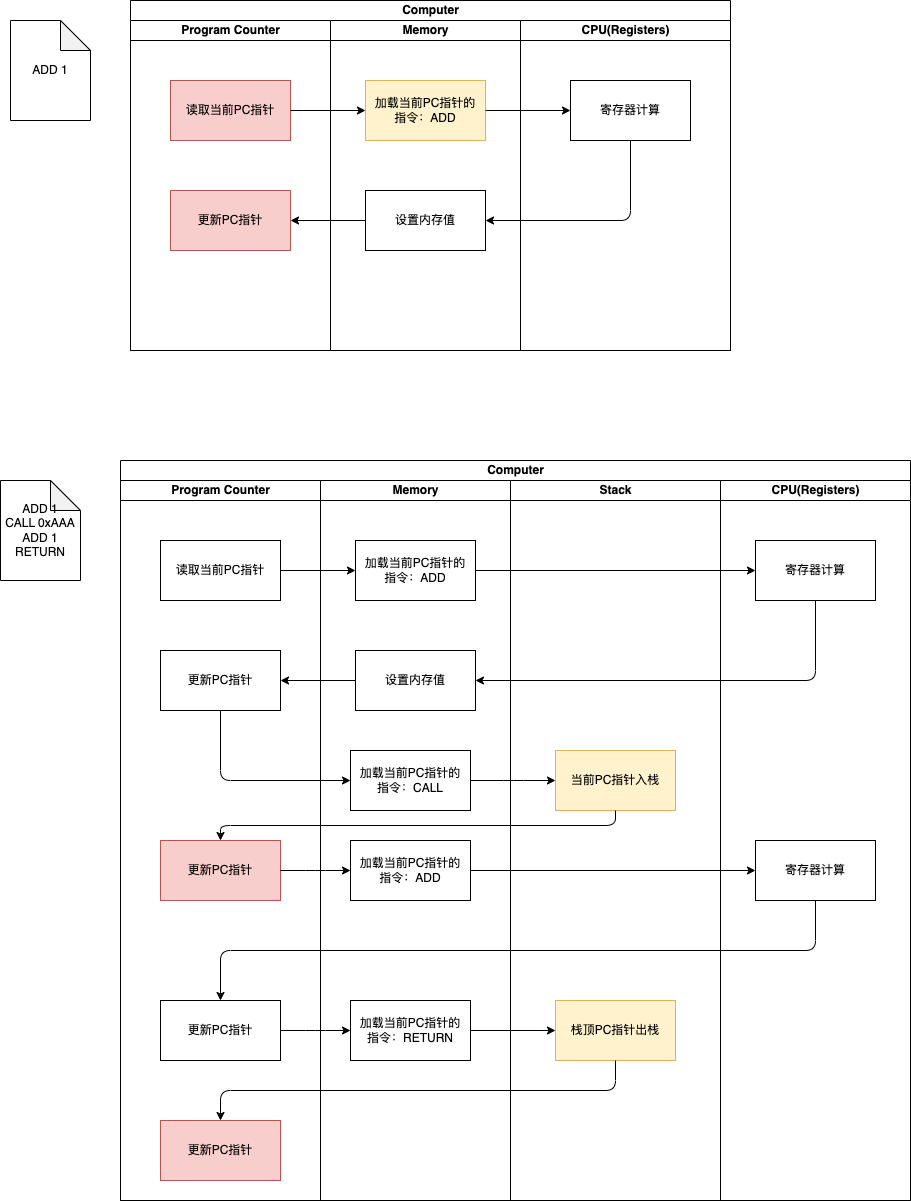

The diagram above was exported from draw.io. Its source (the exported page's mxGraphModel, read from the mxfile embedded in the PNG):
<mxGraphModel dx="690" dy="497" grid="1" gridSize="10" guides="1" tooltips="1" connect="1" arrows="1" fold="1" page="1" pageScale="1" pageWidth="850" pageHeight="1100" math="0" shadow="0">
  <root>
    <mxCell id="0" />
    <mxCell id="1" parent="0" />
    <mxCell id="7" value="Computer" style="swimlane;childLayout=stackLayout;resizeParent=1;resizeParentMax=0;startSize=20;html=1;" parent="1" vertex="1">
      <mxGeometry x="140" y="210" width="600" height="350" as="geometry" />
    </mxCell>
    <mxCell id="8" value="Program Counter" style="swimlane;startSize=20;html=1;" parent="7" vertex="1">
      <mxGeometry y="20" width="200" height="330" as="geometry" />
    </mxCell>
    <mxCell id="13" value="读取当前PC指针" style="rounded=0;whiteSpace=wrap;html=1;fillColor=#f8cecc;strokeColor=#b85450;" parent="8" vertex="1">
      <mxGeometry x="40" y="60" width="120" height="60" as="geometry" />
    </mxCell>
    <mxCell id="24" value="更新PC指针" style="rounded=0;whiteSpace=wrap;html=1;fillColor=#f8cecc;strokeColor=#b85450;" parent="8" vertex="1">
      <mxGeometry x="40" y="170" width="120" height="60" as="geometry" />
    </mxCell>
    <mxCell id="9" value="Memory" style="swimlane;startSize=20;html=1;" parent="7" vertex="1">
      <mxGeometry x="200" y="20" width="190" height="330" as="geometry" />
    </mxCell>
    <mxCell id="18" value="加载当前PC指针的&lt;br&gt;指令：ADD" style="rounded=0;whiteSpace=wrap;html=1;fillColor=#fff2cc;strokeColor=#d6b656;" parent="9" vertex="1">
      <mxGeometry x="35" y="60" width="120" height="60" as="geometry" />
    </mxCell>
    <mxCell id="23" value="设置内存值" style="rounded=0;whiteSpace=wrap;html=1;" parent="9" vertex="1">
      <mxGeometry x="35" y="170" width="120" height="60" as="geometry" />
    </mxCell>
    <mxCell id="10" value="CPU(Registers)" style="swimlane;startSize=20;html=1;" parent="7" vertex="1">
      <mxGeometry x="390" y="20" width="210" height="330" as="geometry" />
    </mxCell>
    <mxCell id="20" value="寄存器计算" style="rounded=0;whiteSpace=wrap;html=1;" parent="10" vertex="1">
      <mxGeometry x="50" y="60" width="120" height="60" as="geometry" />
    </mxCell>
    <mxCell id="19" style="edgeStyle=none;html=1;entryX=0;entryY=0.5;entryDx=0;entryDy=0;" parent="7" source="13" target="18" edge="1">
      <mxGeometry relative="1" as="geometry" />
    </mxCell>
    <mxCell id="21" style="edgeStyle=none;html=1;entryX=0;entryY=0.5;entryDx=0;entryDy=0;" parent="7" source="18" target="20" edge="1">
      <mxGeometry relative="1" as="geometry" />
    </mxCell>
    <mxCell id="25" style="edgeStyle=none;html=1;entryX=1;entryY=0.5;entryDx=0;entryDy=0;" parent="7" source="23" target="24" edge="1">
      <mxGeometry relative="1" as="geometry" />
    </mxCell>
    <mxCell id="26" style="edgeStyle=elbowEdgeStyle;html=1;entryX=1;entryY=0.5;entryDx=0;entryDy=0;exitX=0.5;exitY=1;exitDx=0;exitDy=0;" parent="7" source="20" target="23" edge="1">
      <mxGeometry relative="1" as="geometry">
        <Array as="points">
          <mxPoint x="500" y="180" />
        </Array>
      </mxGeometry>
    </mxCell>
    <mxCell id="27" value="Computer" style="swimlane;childLayout=stackLayout;resizeParent=1;resizeParentMax=0;startSize=20;html=1;" parent="1" vertex="1">
      <mxGeometry x="130" y="670" width="790" height="740" as="geometry" />
    </mxCell>
    <mxCell id="28" value="Program Counter" style="swimlane;startSize=20;html=1;" parent="27" vertex="1">
      <mxGeometry y="20" width="200" height="720" as="geometry" />
    </mxCell>
    <mxCell id="29" value="读取当前PC指针" style="rounded=0;whiteSpace=wrap;html=1;" parent="28" vertex="1">
      <mxGeometry x="40" y="60" width="120" height="60" as="geometry" />
    </mxCell>
    <mxCell id="30" value="更新PC指针" style="rounded=0;whiteSpace=wrap;html=1;" parent="28" vertex="1">
      <mxGeometry x="40" y="170" width="120" height="60" as="geometry" />
    </mxCell>
    <mxCell id="48" value="更新PC指针" style="rounded=0;whiteSpace=wrap;html=1;fillColor=#f8cecc;strokeColor=#b85450;" parent="28" vertex="1">
      <mxGeometry x="40" y="360" width="120" height="60" as="geometry" />
    </mxCell>
    <mxCell id="56" value="更新PC指针" style="rounded=0;whiteSpace=wrap;html=1;" parent="28" vertex="1">
      <mxGeometry x="40" y="520" width="120" height="60" as="geometry" />
    </mxCell>
    <mxCell id="62" value="更新PC指针" style="rounded=0;whiteSpace=wrap;html=1;fillColor=#f8cecc;strokeColor=#b85450;" parent="28" vertex="1">
      <mxGeometry x="40" y="640" width="120" height="60" as="geometry" />
    </mxCell>
    <mxCell id="31" value="Memory" style="swimlane;startSize=20;html=1;" parent="27" vertex="1">
      <mxGeometry x="200" y="20" width="190" height="720" as="geometry" />
    </mxCell>
    <mxCell id="32" value="加载当前PC指针的&lt;br&gt;指令：ADD" style="rounded=0;whiteSpace=wrap;html=1;" parent="31" vertex="1">
      <mxGeometry x="35" y="60" width="120" height="60" as="geometry" />
    </mxCell>
    <mxCell id="33" value="设置内存值" style="rounded=0;whiteSpace=wrap;html=1;" parent="31" vertex="1">
      <mxGeometry x="35" y="170" width="120" height="60" as="geometry" />
    </mxCell>
    <mxCell id="44" value="加载当前PC指针的&lt;br&gt;指令：CALL" style="rounded=0;whiteSpace=wrap;html=1;" parent="31" vertex="1">
      <mxGeometry x="30" y="270" width="120" height="60" as="geometry" />
    </mxCell>
    <mxCell id="49" value="加载当前PC指针的&lt;br&gt;指令：ADD" style="rounded=0;whiteSpace=wrap;html=1;" parent="31" vertex="1">
      <mxGeometry x="30" y="360" width="120" height="60" as="geometry" />
    </mxCell>
    <mxCell id="57" value="加载当前PC指针的&lt;br&gt;指令：RETURN" style="rounded=0;whiteSpace=wrap;html=1;" parent="31" vertex="1">
      <mxGeometry x="30" y="520" width="120" height="60" as="geometry" />
    </mxCell>
    <mxCell id="58" style="edgeStyle=elbowEdgeStyle;elbow=vertical;html=1;entryX=0;entryY=0.5;entryDx=0;entryDy=0;" parent="27" source="56" target="57" edge="1">
      <mxGeometry relative="1" as="geometry" />
    </mxCell>
    <mxCell id="34" value="Stack" style="swimlane;startSize=20;html=1;" parent="27" vertex="1">
      <mxGeometry x="390" y="20" width="210" height="720" as="geometry" />
    </mxCell>
    <mxCell id="46" value="当前PC指针入栈" style="rounded=0;whiteSpace=wrap;html=1;fillColor=#fff2cc;strokeColor=#d6b656;" parent="34" vertex="1">
      <mxGeometry x="45" y="270" width="120" height="60" as="geometry" />
    </mxCell>
    <mxCell id="60" value="栈顶PC指针出栈" style="rounded=0;whiteSpace=wrap;html=1;fillColor=#fff2cc;strokeColor=#d6b656;" parent="34" vertex="1">
      <mxGeometry x="45" y="520" width="120" height="60" as="geometry" />
    </mxCell>
    <mxCell id="36" style="edgeStyle=none;html=1;entryX=0;entryY=0.5;entryDx=0;entryDy=0;" parent="27" source="29" target="32" edge="1">
      <mxGeometry relative="1" as="geometry" />
    </mxCell>
    <mxCell id="37" style="edgeStyle=none;html=1;entryX=0;entryY=0.5;entryDx=0;entryDy=0;" parent="27" source="32" target="41" edge="1">
      <mxGeometry relative="1" as="geometry">
        <mxPoint x="440" y="110" as="targetPoint" />
      </mxGeometry>
    </mxCell>
    <mxCell id="38" style="edgeStyle=none;html=1;entryX=1;entryY=0.5;entryDx=0;entryDy=0;" parent="27" source="33" target="30" edge="1">
      <mxGeometry relative="1" as="geometry" />
    </mxCell>
    <mxCell id="40" value="CPU(Registers)" style="swimlane;startSize=20;html=1;" parent="27" vertex="1">
      <mxGeometry x="600" y="20" width="190" height="720" as="geometry" />
    </mxCell>
    <mxCell id="41" value="寄存器计算" style="rounded=0;whiteSpace=wrap;html=1;" parent="40" vertex="1">
      <mxGeometry x="35" y="60" width="120" height="60" as="geometry" />
    </mxCell>
    <mxCell id="51" value="寄存器计算" style="rounded=0;whiteSpace=wrap;html=1;" parent="40" vertex="1">
      <mxGeometry x="35" y="360" width="120" height="60" as="geometry" />
    </mxCell>
    <mxCell id="45" style="edgeStyle=elbowEdgeStyle;html=1;exitX=0.5;exitY=1;exitDx=0;exitDy=0;entryX=0;entryY=0.5;entryDx=0;entryDy=0;" parent="27" source="30" target="44" edge="1">
      <mxGeometry relative="1" as="geometry">
        <Array as="points">
          <mxPoint x="100" y="290" />
        </Array>
      </mxGeometry>
    </mxCell>
    <mxCell id="47" style="edgeStyle=elbowEdgeStyle;html=1;" parent="27" source="44" target="46" edge="1">
      <mxGeometry relative="1" as="geometry" />
    </mxCell>
    <mxCell id="50" style="edgeStyle=elbowEdgeStyle;html=1;entryX=0;entryY=0.5;entryDx=0;entryDy=0;" parent="27" source="48" target="49" edge="1">
      <mxGeometry relative="1" as="geometry" />
    </mxCell>
    <mxCell id="43" style="edgeStyle=elbowEdgeStyle;html=1;entryX=1;entryY=0.5;entryDx=0;entryDy=0;exitX=0.5;exitY=1;exitDx=0;exitDy=0;elbow=vertical;" parent="27" source="41" target="33" edge="1">
      <mxGeometry relative="1" as="geometry">
        <mxPoint x="695" y="190" as="targetPoint" />
        <Array as="points">
          <mxPoint x="530" y="220" />
        </Array>
      </mxGeometry>
    </mxCell>
    <mxCell id="54" style="edgeStyle=elbowEdgeStyle;elbow=vertical;html=1;entryX=0;entryY=0.5;entryDx=0;entryDy=0;" parent="27" source="49" target="51" edge="1">
      <mxGeometry relative="1" as="geometry" />
    </mxCell>
    <mxCell id="59" style="edgeStyle=elbowEdgeStyle;elbow=vertical;html=1;entryX=0.5;entryY=0;entryDx=0;entryDy=0;" parent="27" source="51" target="56" edge="1">
      <mxGeometry relative="1" as="geometry" />
    </mxCell>
    <mxCell id="61" style="edgeStyle=elbowEdgeStyle;elbow=vertical;html=1;entryX=0;entryY=0.5;entryDx=0;entryDy=0;" parent="27" source="57" target="60" edge="1">
      <mxGeometry relative="1" as="geometry" />
    </mxCell>
    <mxCell id="64" style="edgeStyle=elbowEdgeStyle;elbow=vertical;html=1;" parent="27" source="60" target="62" edge="1">
      <mxGeometry relative="1" as="geometry" />
    </mxCell>
    <mxCell id="68" style="edgeStyle=elbowEdgeStyle;elbow=vertical;html=1;entryX=0.5;entryY=0;entryDx=0;entryDy=0;" parent="27" source="46" target="48" edge="1">
      <mxGeometry relative="1" as="geometry" />
    </mxCell>
    <mxCell id="53" value="ADD 1&lt;br&gt;CALL 0xAAA&lt;br&gt;ADD 1&lt;br&gt;RETURN" style="shape=note;whiteSpace=wrap;html=1;backgroundOutline=1;darkOpacity=0.05;" parent="1" vertex="1">
      <mxGeometry x="10" y="690" width="80" height="100" as="geometry" />
    </mxCell>
    <mxCell id="65" value="ADD 1" style="shape=note;whiteSpace=wrap;html=1;backgroundOutline=1;darkOpacity=0.05;" parent="1" vertex="1">
      <mxGeometry x="20" y="230" width="80" height="100" as="geometry" />
    </mxCell>
  </root>
</mxGraphModel>